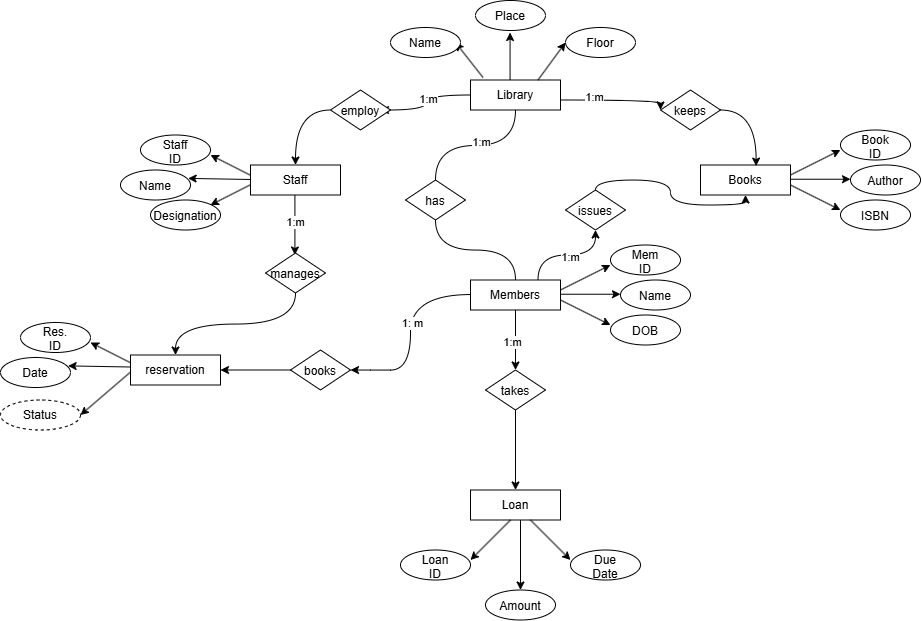

The diagram above was exported from draw.io. Its source (the exported page's mxGraphModel, read from the mxfile embedded in the PNG):
<mxGraphModel dx="2062" dy="661" grid="1" gridSize="10" guides="1" tooltips="1" connect="1" arrows="1" fold="1" page="1" pageScale="1" pageWidth="850" pageHeight="1100" math="0" shadow="0">
  <root>
    <mxCell id="0" />
    <mxCell id="1" parent="0" />
    <mxCell id="FkIenq_MYNygKslCXPVJ-1" parent="1" style="rounded=0;whiteSpace=wrap;html=1;" value="Library" vertex="1">
      <mxGeometry height="30" width="90" x="380" y="90" as="geometry" />
    </mxCell>
    <mxCell id="FkIenq_MYNygKslCXPVJ-2" edge="1" parent="1" source="FkIenq_MYNygKslCXPVJ-3" style="endArrow=none;html=1;rounded=0;edgeStyle=orthogonalEdgeStyle;curved=1;exitX=0.5;exitY=0;exitDx=0;exitDy=0;" value="">
      <mxGeometry height="50" relative="1" width="50" as="geometry">
        <mxPoint x="425" y="170" as="sourcePoint" />
        <mxPoint x="425" y="120" as="targetPoint" />
      </mxGeometry>
    </mxCell>
    <mxCell id="FkIenq_MYNygKslCXPVJ-99" connectable="0" parent="FkIenq_MYNygKslCXPVJ-2" style="edgeLabel;html=1;align=center;verticalAlign=middle;resizable=0;points=[];" value="1:m" vertex="1">
      <mxGeometry relative="1" x="0.0733" y="4" as="geometry">
        <mxPoint as="offset" />
      </mxGeometry>
    </mxCell>
    <mxCell id="FkIenq_MYNygKslCXPVJ-3" parent="1" style="rhombus;whiteSpace=wrap;html=1;shapeInside=1;" value="has" vertex="1">
      <mxGeometry height="40" width="60" x="315" y="190" as="geometry" />
    </mxCell>
    <mxCell id="FkIenq_MYNygKslCXPVJ-4" edge="1" parent="1" source="FkIenq_MYNygKslCXPVJ-6" style="endArrow=none;html=1;rounded=0;exitX=0.5;exitY=0;exitDx=0;exitDy=0;edgeStyle=orthogonalEdgeStyle;curved=1;entryX=0.5;entryY=1;entryDx=0;entryDy=0;" target="FkIenq_MYNygKslCXPVJ-3" value="">
      <mxGeometry height="50" relative="1" width="50" as="geometry">
        <mxPoint x="425" y="260" as="sourcePoint" />
        <mxPoint x="425" y="210" as="targetPoint" />
      </mxGeometry>
    </mxCell>
    <mxCell id="FkIenq_MYNygKslCXPVJ-6" parent="1" style="rounded=0;whiteSpace=wrap;html=1;" value="Members" vertex="1">
      <mxGeometry height="30" width="90" x="380" y="290" as="geometry" />
    </mxCell>
    <mxCell id="FkIenq_MYNygKslCXPVJ-7" parent="1" style="rounded=0;whiteSpace=wrap;html=1;" value="Books" vertex="1">
      <mxGeometry height="30" width="90" x="610" y="175" as="geometry" />
    </mxCell>
    <mxCell id="FkIenq_MYNygKslCXPVJ-9" parent="1" style="rhombus;whiteSpace=wrap;html=1;shapeInside=1;" value="issues" vertex="1">
      <mxGeometry height="40" width="60" x="475" y="200" as="geometry" />
    </mxCell>
    <mxCell id="FkIenq_MYNygKslCXPVJ-10" edge="1" parent="1" source="FkIenq_MYNygKslCXPVJ-9" style="endArrow=classic;html=1;rounded=0;exitX=0.5;exitY=0;exitDx=0;exitDy=0;edgeStyle=orthogonalEdgeStyle;curved=1;entryX=0.5;entryY=1;entryDx=0;entryDy=0;endFill=1;" target="FkIenq_MYNygKslCXPVJ-7" value="">
      <mxGeometry height="50" relative="1" width="50" as="geometry">
        <Array as="points">
          <mxPoint x="505" y="190" />
          <mxPoint x="580" y="190" />
          <mxPoint x="580" y="215" />
          <mxPoint x="655" y="215" />
        </Array>
        <mxPoint x="559.55" y="255" as="sourcePoint" />
        <mxPoint x="559.55" y="205" as="targetPoint" />
      </mxGeometry>
    </mxCell>
    <mxCell id="FkIenq_MYNygKslCXPVJ-12" parent="1" style="rounded=0;whiteSpace=wrap;html=1;" value="Staff" vertex="1">
      <mxGeometry height="30" width="90" x="160" y="175" as="geometry" />
    </mxCell>
    <mxCell id="FkIenq_MYNygKslCXPVJ-13" edge="1" parent="1" style="endArrow=none;html=1;rounded=0;startArrow=classic;startFill=1;" value="">
      <mxGeometry height="50" relative="1" width="50" as="geometry">
        <mxPoint x="425" y="380" as="sourcePoint" />
        <mxPoint x="425" y="320" as="targetPoint" />
      </mxGeometry>
    </mxCell>
    <mxCell id="FkIenq_MYNygKslCXPVJ-95" connectable="0" parent="FkIenq_MYNygKslCXPVJ-13" style="edgeLabel;html=1;align=center;verticalAlign=middle;resizable=0;points=[];" value="1:m" vertex="1">
      <mxGeometry relative="1" x="-0.0583" y="4" as="geometry">
        <mxPoint as="offset" />
      </mxGeometry>
    </mxCell>
    <mxCell id="FkIenq_MYNygKslCXPVJ-14" parent="1" style="rhombus;whiteSpace=wrap;html=1;shapeInside=1;" value="takes" vertex="1">
      <mxGeometry height="40" width="60" x="395" y="380" as="geometry" />
    </mxCell>
    <mxCell id="FkIenq_MYNygKslCXPVJ-15" edge="1" parent="1" source="FkIenq_MYNygKslCXPVJ-16" style="endArrow=none;html=1;rounded=0;exitX=0.5;exitY=0;exitDx=0;exitDy=0;startArrow=classic;startFill=1;" value="">
      <mxGeometry height="50" relative="1" width="50" as="geometry">
        <mxPoint x="425" y="470" as="sourcePoint" />
        <mxPoint x="425" y="420" as="targetPoint" />
      </mxGeometry>
    </mxCell>
    <mxCell id="FkIenq_MYNygKslCXPVJ-16" parent="1" style="rounded=0;whiteSpace=wrap;html=1;" value="Loan" vertex="1">
      <mxGeometry height="30" width="90" x="380" y="500" as="geometry" />
    </mxCell>
    <mxCell id="FkIenq_MYNygKslCXPVJ-19" edge="1" parent="1" style="endArrow=none;html=1;rounded=0;curved=1;edgeStyle=orthogonalEdgeStyle;startArrow=classic;startFill=1;" value="">
      <mxGeometry height="50" relative="1" width="50" as="geometry">
        <Array as="points">
          <mxPoint x="280" y="380" />
          <mxPoint x="320" y="380" />
          <mxPoint x="320" y="304.64" />
        </Array>
        <mxPoint x="260" y="380" as="sourcePoint" />
        <mxPoint x="380" y="304.55" as="targetPoint" />
      </mxGeometry>
    </mxCell>
    <mxCell id="FkIenq_MYNygKslCXPVJ-96" connectable="0" parent="FkIenq_MYNygKslCXPVJ-19" style="edgeLabel;html=1;align=center;verticalAlign=middle;resizable=0;points=[];" value="1: m" vertex="1">
      <mxGeometry relative="1" x="0.0953" y="-1" as="geometry">
        <mxPoint as="offset" />
      </mxGeometry>
    </mxCell>
    <mxCell id="FkIenq_MYNygKslCXPVJ-20" parent="1" style="rhombus;whiteSpace=wrap;html=1;shapeInside=1;" value="books" vertex="1">
      <mxGeometry height="40" width="60" x="200" y="360" as="geometry" />
    </mxCell>
    <mxCell id="FkIenq_MYNygKslCXPVJ-21" edge="1" parent="1" style="endArrow=none;html=1;rounded=0;startArrow=classic;startFill=1;" value="">
      <mxGeometry height="50" relative="1" width="50" as="geometry">
        <mxPoint x="130" y="380" as="sourcePoint" />
        <mxPoint x="200" y="380" as="targetPoint" />
      </mxGeometry>
    </mxCell>
    <mxCell id="FkIenq_MYNygKslCXPVJ-22" parent="1" style="rounded=0;whiteSpace=wrap;html=1;" value="reservation" vertex="1">
      <mxGeometry height="30" width="90" x="40" y="365" as="geometry" />
    </mxCell>
    <mxCell id="FkIenq_MYNygKslCXPVJ-23" edge="1" parent="1" style="endArrow=none;html=1;rounded=0;edgeStyle=orthogonalEdgeStyle;curved=1;entryX=0;entryY=0.5;entryDx=0;entryDy=0;startArrow=classic;startFill=1;" target="FkIenq_MYNygKslCXPVJ-1" value="">
      <mxGeometry height="50" relative="1" width="50" as="geometry">
        <mxPoint x="290" y="120" as="sourcePoint" />
        <mxPoint x="340" y="100" as="targetPoint" />
      </mxGeometry>
    </mxCell>
    <mxCell id="FkIenq_MYNygKslCXPVJ-92" connectable="0" parent="FkIenq_MYNygKslCXPVJ-23" style="edgeLabel;html=1;align=center;verticalAlign=middle;resizable=0;points=[];" value="1:m" vertex="1">
      <mxGeometry relative="1" x="0.0714" y="-2" as="geometry">
        <mxPoint as="offset" />
      </mxGeometry>
    </mxCell>
    <mxCell id="FkIenq_MYNygKslCXPVJ-25" parent="1" style="rhombus;whiteSpace=wrap;html=1;shapeInside=1;" value="employ" vertex="1">
      <mxGeometry height="40" width="60" x="240" y="100" as="geometry" />
    </mxCell>
    <mxCell id="FkIenq_MYNygKslCXPVJ-26" edge="1" parent="1" source="FkIenq_MYNygKslCXPVJ-12" style="endArrow=none;html=1;rounded=0;entryX=0;entryY=0.5;entryDx=0;entryDy=0;edgeStyle=orthogonalEdgeStyle;curved=1;exitX=0.5;exitY=0;exitDx=0;exitDy=0;startArrow=classic;startFill=1;" target="FkIenq_MYNygKslCXPVJ-25" value="">
      <mxGeometry height="50" relative="1" width="50" as="geometry">
        <mxPoint x="160" y="160" as="sourcePoint" />
        <mxPoint x="210" y="110" as="targetPoint" />
      </mxGeometry>
    </mxCell>
    <mxCell id="FkIenq_MYNygKslCXPVJ-27" edge="1" parent="1" style="endArrow=classic;html=1;rounded=0;edgeStyle=orthogonalEdgeStyle;curved=1;endFill=1;" value="">
      <mxGeometry height="50" relative="1" width="50" as="geometry">
        <mxPoint x="470" y="110" as="sourcePoint" />
        <mxPoint x="570" y="120" as="targetPoint" />
      </mxGeometry>
    </mxCell>
    <mxCell id="FkIenq_MYNygKslCXPVJ-93" connectable="0" parent="FkIenq_MYNygKslCXPVJ-27" style="edgeLabel;html=1;align=center;verticalAlign=middle;resizable=0;points=[];" value="1:m" vertex="1">
      <mxGeometry relative="1" x="-0.3909" y="3" as="geometry">
        <mxPoint as="offset" />
      </mxGeometry>
    </mxCell>
    <mxCell id="FkIenq_MYNygKslCXPVJ-28" parent="1" style="rhombus;whiteSpace=wrap;html=1;shapeInside=1;" value="keeps" vertex="1">
      <mxGeometry height="40" width="60" x="570" y="100" as="geometry" />
    </mxCell>
    <mxCell id="FkIenq_MYNygKslCXPVJ-29" edge="1" parent="1" style="endArrow=classic;html=1;rounded=0;edgeStyle=orthogonalEdgeStyle;curved=1;entryX=0.618;entryY=0.036;entryDx=0;entryDy=0;entryPerimeter=0;endFill=1;" target="FkIenq_MYNygKslCXPVJ-7" value="">
      <mxGeometry height="50" relative="1" width="50" as="geometry">
        <Array as="points">
          <mxPoint x="665.64" y="120" />
        </Array>
        <mxPoint x="630" y="120" as="sourcePoint" />
        <mxPoint x="680" y="70" as="targetPoint" />
      </mxGeometry>
    </mxCell>
    <mxCell id="FkIenq_MYNygKslCXPVJ-30" edge="1" parent="1" source="FkIenq_MYNygKslCXPVJ-6" style="endArrow=classic;html=1;rounded=0;edgeStyle=orthogonalEdgeStyle;curved=1;entryX=0.5;entryY=1;entryDx=0;entryDy=0;exitX=0.75;exitY=0;exitDx=0;exitDy=0;" target="FkIenq_MYNygKslCXPVJ-9" value="">
      <mxGeometry height="50" relative="1" width="50" as="geometry">
        <mxPoint x="470" y="310" as="sourcePoint" />
        <mxPoint x="520" y="260" as="targetPoint" />
      </mxGeometry>
    </mxCell>
    <mxCell id="FkIenq_MYNygKslCXPVJ-94" connectable="0" parent="FkIenq_MYNygKslCXPVJ-30" style="edgeLabel;html=1;align=center;verticalAlign=middle;resizable=0;points=[];" value="1:m" vertex="1">
      <mxGeometry relative="1" x="0.0419" y="-2" as="geometry">
        <mxPoint as="offset" />
      </mxGeometry>
    </mxCell>
    <mxCell id="FkIenq_MYNygKslCXPVJ-34" edge="1" parent="1" style="endArrow=classic;html=1;rounded=0;" value="">
      <mxGeometry height="50" relative="1" width="50" as="geometry">
        <mxPoint x="204.41" y="205" as="sourcePoint" />
        <mxPoint x="204.41" y="265" as="targetPoint" />
      </mxGeometry>
    </mxCell>
    <mxCell id="FkIenq_MYNygKslCXPVJ-98" connectable="0" parent="FkIenq_MYNygKslCXPVJ-34" style="edgeLabel;html=1;align=center;verticalAlign=middle;resizable=0;points=[];" value="1:m" vertex="1">
      <mxGeometry relative="1" x="-0.1083" as="geometry">
        <mxPoint as="offset" />
      </mxGeometry>
    </mxCell>
    <mxCell id="FkIenq_MYNygKslCXPVJ-35" parent="1" style="rhombus;whiteSpace=wrap;html=1;shapeInside=1;" value="manages" vertex="1">
      <mxGeometry height="40" width="60" x="175" y="263" as="geometry" />
    </mxCell>
    <mxCell id="FkIenq_MYNygKslCXPVJ-36" edge="1" parent="1" source="FkIenq_MYNygKslCXPVJ-35" style="endArrow=classic;html=1;rounded=0;entryX=0.5;entryY=0;entryDx=0;entryDy=0;exitX=0.5;exitY=1;exitDx=0;exitDy=0;edgeStyle=orthogonalEdgeStyle;curved=1;" target="FkIenq_MYNygKslCXPVJ-22" value="">
      <mxGeometry height="50" relative="1" width="50" as="geometry">
        <mxPoint x="125" y="340" as="sourcePoint" />
        <mxPoint x="175" y="290" as="targetPoint" />
      </mxGeometry>
    </mxCell>
    <mxCell id="FkIenq_MYNygKslCXPVJ-42" edge="1" parent="1" style="endArrow=classic;html=1;rounded=0;" value="">
      <mxGeometry height="50" relative="1" width="50" as="geometry">
        <mxPoint x="159.5" y="185" as="sourcePoint" />
        <mxPoint x="120" y="165" as="targetPoint" />
      </mxGeometry>
    </mxCell>
    <mxCell id="FkIenq_MYNygKslCXPVJ-43" edge="1" parent="1" style="endArrow=classic;html=1;rounded=0;entryX=0.966;entryY=0.28;entryDx=0;entryDy=0;entryPerimeter=0;" target="FkIenq_MYNygKslCXPVJ-47" value="">
      <mxGeometry height="50" relative="1" width="50" as="geometry">
        <mxPoint x="160" y="189.5" as="sourcePoint" />
        <mxPoint x="110.5" y="189.5" as="targetPoint" />
      </mxGeometry>
    </mxCell>
    <mxCell id="FkIenq_MYNygKslCXPVJ-44" edge="1" parent="1" style="endArrow=classic;html=1;rounded=0;" value="">
      <mxGeometry height="50" relative="1" width="50" as="geometry">
        <mxPoint x="159.5" y="195" as="sourcePoint" />
        <mxPoint x="120" y="215" as="targetPoint" />
      </mxGeometry>
    </mxCell>
    <mxCell id="FkIenq_MYNygKslCXPVJ-45" parent="1" style="ellipse;whiteSpace=wrap;html=1;shapeInside=1;" value="Staff ID" vertex="1">
      <mxGeometry height="30" width="70" x="50" y="145" as="geometry" />
    </mxCell>
    <mxCell id="FkIenq_MYNygKslCXPVJ-46" parent="1" style="ellipse;whiteSpace=wrap;html=1;shapeInside=1;" value="Designation" vertex="1">
      <mxGeometry height="30" width="70" x="60" y="210" as="geometry" />
    </mxCell>
    <mxCell id="FkIenq_MYNygKslCXPVJ-47" parent="1" style="ellipse;whiteSpace=wrap;html=1;shapeInside=1;" value="Name" vertex="1">
      <mxGeometry height="30" width="70" x="30" y="180" as="geometry" />
    </mxCell>
    <mxCell id="FkIenq_MYNygKslCXPVJ-48" edge="1" parent="1" style="endArrow=classic;html=1;rounded=0;" value="">
      <mxGeometry height="50" relative="1" width="50" as="geometry">
        <mxPoint x="39.5" y="372.5" as="sourcePoint" />
        <mxPoint y="352.5" as="targetPoint" />
      </mxGeometry>
    </mxCell>
    <mxCell id="FkIenq_MYNygKslCXPVJ-49" edge="1" parent="1" style="endArrow=classic;html=1;rounded=0;entryX=0.966;entryY=0.28;entryDx=0;entryDy=0;entryPerimeter=0;" target="FkIenq_MYNygKslCXPVJ-53" value="">
      <mxGeometry height="50" relative="1" width="50" as="geometry">
        <mxPoint x="40" y="377" as="sourcePoint" />
        <mxPoint x="-9.5" y="377" as="targetPoint" />
      </mxGeometry>
    </mxCell>
    <mxCell id="FkIenq_MYNygKslCXPVJ-50" edge="1" parent="1" style="endArrow=classic;html=1;rounded=0;entryX=1;entryY=0.5;entryDx=0;entryDy=0;" target="FkIenq_MYNygKslCXPVJ-54" value="">
      <mxGeometry height="50" relative="1" width="50" as="geometry">
        <mxPoint x="39.5" y="382.5" as="sourcePoint" />
        <mxPoint y="402.5" as="targetPoint" />
      </mxGeometry>
    </mxCell>
    <mxCell id="FkIenq_MYNygKslCXPVJ-51" parent="1" style="ellipse;whiteSpace=wrap;html=1;shapeInside=1;" value="Res. ID" vertex="1">
      <mxGeometry height="30" width="70" x="-70" y="332.5" as="geometry" />
    </mxCell>
    <mxCell id="FkIenq_MYNygKslCXPVJ-53" parent="1" style="ellipse;whiteSpace=wrap;html=1;shapeInside=1;" value="Date" vertex="1">
      <mxGeometry height="30" width="70" x="-90" y="367.5" as="geometry" />
    </mxCell>
    <mxCell id="FkIenq_MYNygKslCXPVJ-54" parent="1" style="ellipse;whiteSpace=wrap;html=1;align=center;dashed=1;" value="Status" vertex="1">
      <mxGeometry height="30" width="80" x="-90" y="410" as="geometry" />
    </mxCell>
    <mxCell id="FkIenq_MYNygKslCXPVJ-61" edge="1" parent="1" style="endArrow=classic;html=1;rounded=0;" value="">
      <mxGeometry height="50" relative="1" width="50" as="geometry">
        <mxPoint x="392.5" y="87.5" as="sourcePoint" />
        <mxPoint x="365" y="52.5" as="targetPoint" />
      </mxGeometry>
    </mxCell>
    <mxCell id="FkIenq_MYNygKslCXPVJ-62" edge="1" parent="1" style="endArrow=classic;html=1;rounded=0;" value="">
      <mxGeometry height="50" relative="1" width="50" as="geometry">
        <mxPoint x="419.57000000000005" y="90" as="sourcePoint" />
        <mxPoint x="419.57000000000005" y="42.5" as="targetPoint" />
      </mxGeometry>
    </mxCell>
    <mxCell id="FkIenq_MYNygKslCXPVJ-63" edge="1" parent="1" style="endArrow=classic;html=1;rounded=0;" value="">
      <mxGeometry height="50" relative="1" width="50" as="geometry">
        <mxPoint x="447.5" y="90" as="sourcePoint" />
        <mxPoint x="475" y="52.5" as="targetPoint" />
      </mxGeometry>
    </mxCell>
    <mxCell id="FkIenq_MYNygKslCXPVJ-64" parent="1" style="ellipse;whiteSpace=wrap;html=1;shapeInside=1;" value="Name" vertex="1">
      <mxGeometry height="30" width="70" x="300" y="37.5" as="geometry" />
    </mxCell>
    <mxCell id="FkIenq_MYNygKslCXPVJ-65" parent="1" style="ellipse;whiteSpace=wrap;html=1;shapeInside=1;" value="Floor" vertex="1">
      <mxGeometry height="30" width="70" x="475" y="37.5" as="geometry" />
    </mxCell>
    <mxCell id="FkIenq_MYNygKslCXPVJ-66" parent="1" style="ellipse;whiteSpace=wrap;html=1;shapeInside=1;" value="Place" vertex="1">
      <mxGeometry height="30" width="70" x="385" y="10.5" as="geometry" />
    </mxCell>
    <mxCell id="FkIenq_MYNygKslCXPVJ-67" edge="1" parent="1" style="endArrow=classic;html=1;rounded=0;" value="">
      <mxGeometry height="50" relative="1" width="50" as="geometry">
        <mxPoint x="700" y="185" as="sourcePoint" />
        <mxPoint x="750" y="160" as="targetPoint" />
      </mxGeometry>
    </mxCell>
    <mxCell id="FkIenq_MYNygKslCXPVJ-68" edge="1" parent="1" style="endArrow=classic;html=1;rounded=0;" value="">
      <mxGeometry height="50" relative="1" width="50" as="geometry">
        <mxPoint x="700" y="189.23000000000002" as="sourcePoint" />
        <mxPoint x="760" y="189.23000000000002" as="targetPoint" />
      </mxGeometry>
    </mxCell>
    <mxCell id="FkIenq_MYNygKslCXPVJ-69" edge="1" parent="1" style="endArrow=classic;html=1;rounded=0;" value="">
      <mxGeometry height="50" relative="1" width="50" as="geometry">
        <mxPoint x="700" y="195" as="sourcePoint" />
        <mxPoint x="750" y="220" as="targetPoint" />
      </mxGeometry>
    </mxCell>
    <mxCell id="FkIenq_MYNygKslCXPVJ-70" parent="1" style="ellipse;whiteSpace=wrap;html=1;shapeInside=1;" value="Book ID" vertex="1">
      <mxGeometry height="30" width="70" x="750" y="140" as="geometry" />
    </mxCell>
    <mxCell id="FkIenq_MYNygKslCXPVJ-71" parent="1" style="ellipse;whiteSpace=wrap;html=1;shapeInside=1;" value="ISBN" vertex="1">
      <mxGeometry height="30" width="70" x="750" y="210" as="geometry" />
    </mxCell>
    <mxCell id="FkIenq_MYNygKslCXPVJ-72" parent="1" style="ellipse;whiteSpace=wrap;html=1;shapeInside=1;" value="Author" vertex="1">
      <mxGeometry height="30" width="70" x="760" y="175" as="geometry" />
    </mxCell>
    <mxCell id="FkIenq_MYNygKslCXPVJ-74" edge="1" parent="1" style="endArrow=classic;html=1;rounded=0;" value="">
      <mxGeometry height="50" relative="1" width="50" as="geometry">
        <mxPoint x="420" y="530" as="sourcePoint" />
        <mxPoint x="380" y="570" as="targetPoint" />
      </mxGeometry>
    </mxCell>
    <mxCell id="FkIenq_MYNygKslCXPVJ-75" edge="1" parent="1" style="endArrow=classic;html=1;rounded=0;" value="">
      <mxGeometry height="50" relative="1" width="50" as="geometry">
        <mxPoint x="430" y="530" as="sourcePoint" />
        <mxPoint x="430" y="600" as="targetPoint" />
      </mxGeometry>
    </mxCell>
    <mxCell id="FkIenq_MYNygKslCXPVJ-76" edge="1" parent="1" style="endArrow=classic;html=1;rounded=0;" value="">
      <mxGeometry height="50" relative="1" width="50" as="geometry">
        <mxPoint x="440" y="530" as="sourcePoint" />
        <mxPoint x="480" y="570" as="targetPoint" />
      </mxGeometry>
    </mxCell>
    <mxCell id="FkIenq_MYNygKslCXPVJ-77" parent="1" style="ellipse;whiteSpace=wrap;html=1;shapeInside=1;" value="Loan ID" vertex="1">
      <mxGeometry height="30" width="70" x="310" y="560" as="geometry" />
    </mxCell>
    <mxCell id="FkIenq_MYNygKslCXPVJ-78" parent="1" style="ellipse;whiteSpace=wrap;html=1;shapeInside=1;" value="Amount" vertex="1">
      <mxGeometry height="30" width="70" x="395" y="600" as="geometry" />
    </mxCell>
    <mxCell id="FkIenq_MYNygKslCXPVJ-79" parent="1" style="ellipse;whiteSpace=wrap;html=1;shapeInside=1;" value="Due Date" vertex="1">
      <mxGeometry height="30" width="70" x="480" y="560" as="geometry" />
    </mxCell>
    <mxCell id="FkIenq_MYNygKslCXPVJ-86" edge="1" parent="1" style="endArrow=classic;html=1;rounded=0;" value="">
      <mxGeometry height="50" relative="1" width="50" as="geometry">
        <mxPoint x="470" y="300" as="sourcePoint" />
        <mxPoint x="520" y="275" as="targetPoint" />
      </mxGeometry>
    </mxCell>
    <mxCell id="FkIenq_MYNygKslCXPVJ-87" edge="1" parent="1" style="endArrow=classic;html=1;rounded=0;" value="">
      <mxGeometry height="50" relative="1" width="50" as="geometry">
        <mxPoint x="470" y="304.23" as="sourcePoint" />
        <mxPoint x="530" y="304.23" as="targetPoint" />
      </mxGeometry>
    </mxCell>
    <mxCell id="FkIenq_MYNygKslCXPVJ-88" edge="1" parent="1" style="endArrow=classic;html=1;rounded=0;" value="">
      <mxGeometry height="50" relative="1" width="50" as="geometry">
        <mxPoint x="470" y="310" as="sourcePoint" />
        <mxPoint x="520" y="335" as="targetPoint" />
      </mxGeometry>
    </mxCell>
    <mxCell id="FkIenq_MYNygKslCXPVJ-89" parent="1" style="ellipse;whiteSpace=wrap;html=1;shapeInside=1;" value="Mem ID" vertex="1">
      <mxGeometry height="30" width="70" x="520" y="255" as="geometry" />
    </mxCell>
    <mxCell id="FkIenq_MYNygKslCXPVJ-90" parent="1" style="ellipse;whiteSpace=wrap;html=1;shapeInside=1;" value="DOB" vertex="1">
      <mxGeometry height="30" width="70" x="520" y="325" as="geometry" />
    </mxCell>
    <mxCell id="FkIenq_MYNygKslCXPVJ-91" parent="1" style="ellipse;whiteSpace=wrap;html=1;shapeInside=1;" value="Name" vertex="1">
      <mxGeometry height="30" width="70" x="530" y="290" as="geometry" />
    </mxCell>
  </root>
</mxGraphModel>